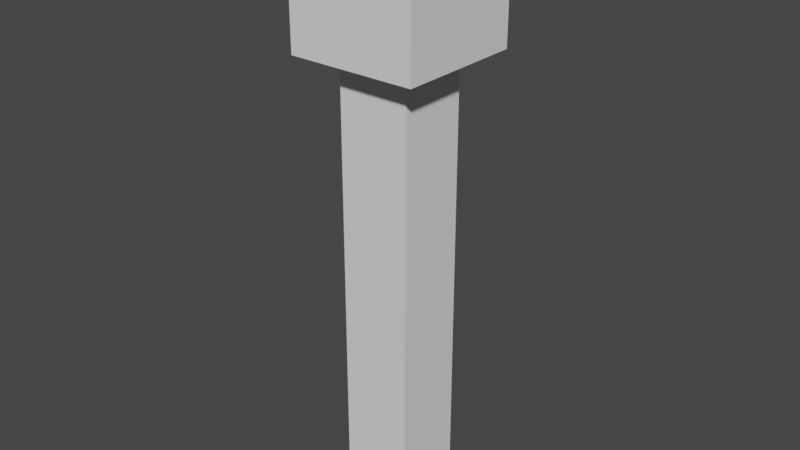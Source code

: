 # Source: parking_meter.blend  (saved by Blender 2.93.21; exported with 4.5.12 LTS)
import bpy
from mathutils import Matrix  # noqa: F401  (used for matrix-valued properties, if any)

bpy.ops.wm.read_factory_settings(use_empty=True)
scene = bpy.context.scene
scene.name = 'Scene'

# ---- collections
col_collection = bpy.data.collections.new('Collection'); scene.collection.children.link(col_collection)

# ---- world
world_world = bpy.data.worlds.new('World'); scene.world = world_world
world_world.use_nodes = True; world_world.node_tree.nodes.clear()
_N = world_world.node_tree.nodes; _L = world_world.node_tree.links
n0 = _N.new('ShaderNodeOutputWorld'); n0.name = 'World Output'; n0.location = (300, 300)
n1 = _N.new('ShaderNodeBackground'); n1.name = 'Background'; n1.location = (10, 300)
n1.inputs[0].default_value = (0.05088, 0.05088, 0.05088, 1.0)
_L.new(n1.outputs[0], n0.inputs[0])
n0.is_active_output = True
world_world.color = (0.05088, 0.05088, 0.05088)
world_world.use_sun_shadow = False
world_world.sun_shadow_jitter_overblur = 0.0

# ---- meshes
me_cylinder = bpy.data.meshes.new('Cylinder')
me_cylinder.from_pydata([(0.5808, 0.5808, 5.262), (0.5808, -0.5808, 5.262), (-0.5808, 0.5808, 5.262), (-0.5808, -0.5808, 5.262), (-0.5808, -0.5808, 4.055), (-0.5808, 0.5808, 4.055), (0.5808, -0.5808, 4.055), (0.5808, 0.5808, 4.055), (0.3252, 0.3252, 3.967), (0.3252, 0.3252, -0.1058), (0.3252, -0.3252, 3.967), (0.3252, -0.3252, -0.1058), (-0.3252, 0.3252, 3.967), (-0.3252, 0.3252, -0.1058), (-0.3252, -0.3252, 3.967), (-0.3252, -0.3252, -0.1058)], [], [(5, 4, 3, 2), (6, 7, 0, 1), (7, 5, 2, 0), (0, 2, 3, 1), (10, 8, 7, 6), (12, 14, 4, 5), (14, 10, 6, 4), (4, 6, 1, 3), (8, 12, 5, 7), (13, 9, 11, 15), (11, 10, 14, 15), (9, 8, 10, 11), (13, 12, 8, 9), (15, 14, 12, 13)])
_uv = me_cylinder.uv_layers.new(name='UVMap')
_uv.uv.foreach_set('vector', [0.875, 0.75, 0.875, 0.5, 0.875, 0.5, 0.875, 0.75, 0.625, 1.0, 0.625, 0.75, 0.625, 0.75, 0.625, 1.0, 0.375, 0.75, 0.375, 0.5, 0.375, 0.5, 0.375, 0.75, 0.375, 0.0, 0.625, 0.0, 0.625, 0.25, 0.375, 0.25, 0.625, 1.0, 0.625, 0.75, 0.625, 0.75, 0.625, 1.0, 0.875, 0.75, 0.875, 0.5, 0.875, 0.5, 0.875, 0.75, 0.625, 0.75, 0.625, 0.5, 0.625, 0.5, 0.625, 0.75, 0.625, 0.75, 0.625, 0.5, 0.625, 0.5, 0.625, 0.75, 0.375, 0.75, 0.375, 0.5, 0.375, 0.5, 0.375, 0.75, 0.375, 0.25, 0.625, 0.25, 0.625, 0.5, 0.375, 0.5, 0.375, 0.5, 0.625, 0.5, 0.625, 0.75, 0.375, 0.75, 0.375, 0.75, 0.625, 0.75, 0.625, 1.0, 0.375, 1.0, 0.125, 0.5, 0.375, 0.5, 0.375, 0.75, 0.125, 0.75, 0.625, 0.5, 0.875, 0.5, 0.875, 0.75, 0.625, 0.75])
me_cylinder.use_remesh_fix_poles = True
me_cylinder.use_remesh_preserve_attributes = False
me_cylinder.update()

# ---- objects
ob_cylinder = bpy.data.objects.new('Cylinder', me_cylinder)

# ---- transforms, parenting, visibility, modifiers, constraints
ob_cylinder.location = (0.0, 0.0, 0.0)

# ---- collection membership
col_collection.objects.link(ob_cylinder)

# ---- scene / render settings (as saved in the file)
scene.frame_start = 1; scene.frame_end = 250; scene.frame_set(1)
scene.render.engine = 'BLENDER_EEVEE_NEXT'
scene.cycles.use_denoising = False
scene.cycles.samples = 128
scene.cycles.sampling_pattern = 'TABULATED_SOBOL'
scene.cycles.use_adaptive_sampling = False
scene.cycles.use_light_tree = False
scene.view_settings.view_transform = 'Filmic'
bpy.context.view_layer.update()

# ---- added for rendering (the .blend has no active camera and no usable light): camera, sun
cam_auto = bpy.data.cameras.new('AutoCamera')
cam_auto.lens = 50.0
cam_auto.sensor_width = 36.0
cam_auto.clip_end = 1000.0
ob_auto_camera = bpy.data.objects.new('AutoCamera', cam_auto)
scene.collection.objects.link(ob_auto_camera)
ob_auto_camera.location = (5.1936, -6.23232, 6.73285)
ob_auto_camera.rotation_euler = (1.09748, -7.21219e-08, 0.694738)
scene.camera = ob_auto_camera
light_auto_sun = bpy.data.lights.new('AutoSun', 'SUN')
light_auto_sun.energy = 3.0
light_auto_sun.angle = 0.0523599
ob_auto_sun = bpy.data.objects.new('AutoSun', light_auto_sun)
scene.collection.objects.link(ob_auto_sun)
ob_auto_sun.rotation_euler = (0.872665, 0.174533, 0.523599)
bpy.context.view_layer.update()
